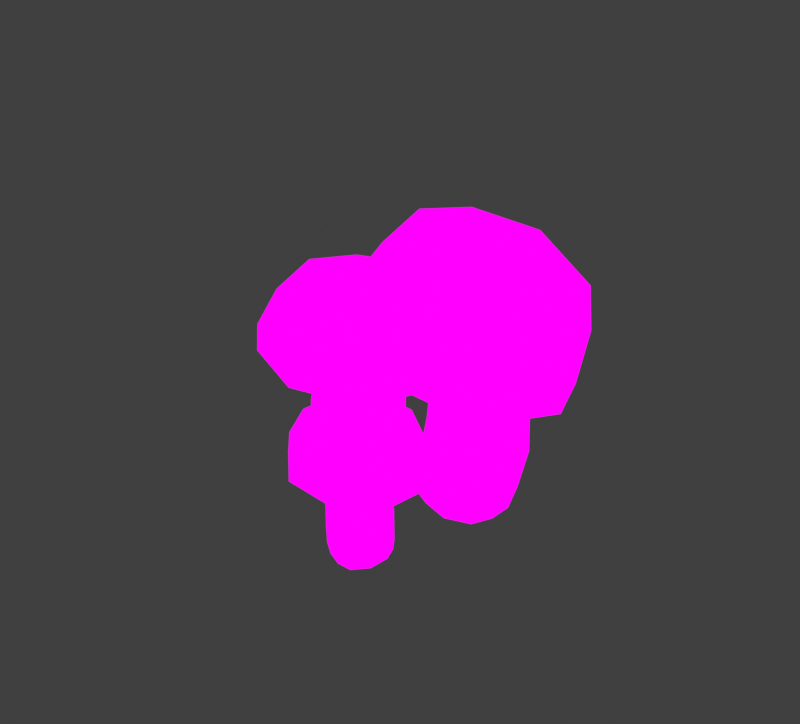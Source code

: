 # Source: Champignon_Bunch.blend  (saved by Blender 4.1.24; exported with 4.5.12 LTS)
import bpy
from mathutils import Matrix  # noqa: F401  (used for matrix-valued properties, if any)

bpy.ops.wm.read_factory_settings(use_empty=True)
scene = bpy.context.scene
scene.name = 'Scene'

# ---- collections
col_collection = bpy.data.collections.new('Collection'); scene.collection.children.link(col_collection)

# ---- images (referenced by path relative to the original .blend; pixels are not part of the script)
import os
ASSET_DIR = os.environ.get("B2B_ASSET_DIR", "")  # directory of the original .blend (textures are referenced by path, not embedded)
HERE = os.path.dirname(os.path.abspath(__file__))  # packed textures are extracted next to this script under _unpacked/

def load_image(name, relpath, width, height, colorspace="sRGB"):
    """Load a texture the original file referenced (path relative to the .blend, or extracted next to this script)."""
    p = next((c for c in (os.path.join(HERE, relpath), os.path.join(ASSET_DIR, relpath)) if relpath and os.path.exists(c)), "")
    if p:
        img = bpy.data.images.load(p, check_existing=True)
        img.name = name
    else:  # same state as the original file: an image datablock whose file is absent (Cycles renders it pink)
        img = bpy.data.images.new(name, width, height)
        img.source = "FILE"
        img.filepath = "//" + (relpath or name)
    img.colorspace_settings.name = colorspace
    return img
img_img_9047_png = load_image('IMG_9047.PNG', 'IMG_9047.PNG', 1024, 1024, 'sRGB')

# ---- materials (node trees are filled in below, after node groups)
mat_material = bpy.data.materials.new('Material')
mat_material.alpha_threshold = 0.0
mat_material.use_transparent_shadow = False
mat_material.roughness = 0.5
mat_material.line_color = (0.0, 0.0, 0.0, 1.0)

# ---- material node trees
mat_material.use_nodes = True; mat_material.node_tree.nodes.clear()
_N = mat_material.node_tree.nodes; _L = mat_material.node_tree.links
n0 = _N.new('ShaderNodeOutputMaterial'); n0.name = 'Material Output'; n0.location = (373, 283)
n1 = _N.new('ShaderNodeEmission'); n1.name = 'Emission'; n1.location = (83, 283)
n2 = _N.new('ShaderNodeTexImage'); n2.name = 'Image Texture'; n2.location = (-265, 291)
n2.image = img_img_9047_png
_L.new(n1.outputs[0], n0.inputs[0])
_L.new(n2.outputs[0], n1.inputs[0])
n0.is_active_output = True

# ---- world
world_world = bpy.data.worlds.new('World'); scene.world = world_world
world_world.use_nodes = True; world_world.node_tree.nodes.clear()
_N = world_world.node_tree.nodes; _L = world_world.node_tree.links
n0 = _N.new('ShaderNodeOutputWorld'); n0.name = 'World Output'; n0.location = (300, 300)
n1 = _N.new('ShaderNodeBackground'); n1.name = 'Background'; n1.location = (10, 300)
n1.inputs[0].default_value = (0.05088, 0.05088, 0.05088, 1.0)
_L.new(n1.outputs[0], n0.inputs[0])
n0.is_active_output = True
world_world.color = (0.05088, 0.05088, 0.05088)
world_world.use_sun_shadow = False
world_world.sun_shadow_jitter_overblur = 0.0

# ---- meshes
me_cube_003 = bpy.data.meshes.new('Cube.003')
me_cube_003.from_pydata([(-1.788, -3.051, 1.623), (-2.686, -2.682, 3.193), (-1.767, -3.394, 1.835), (-2.686, -0.5817, 3.193), (-0.01296, -1.632, 1.658), (-0.5962, -2.682, 2.983), (-1.767, 0.1313, 1.835), (-0.5962, -0.5817, 2.983), (-3.521, -1.632, 2.011), (-2.986, -2.912, 2.504), (-2.899, -1.632, 3.372), (-2.986, -0.3516, 2.504), (-0.4934, -2.912, 1.707), (-1.625, -0.3516, 3.244), (-0.439, -0.3516, 2.247), (-0.4934, -0.3516, 1.707), (-0.3516, -1.632, 3.116), (-0.439, -2.912, 2.247), (-3.041, -0.3516, 1.963), (-1.625, -2.912, 3.244), (-3.467, -1.632, 2.552), (-1.713, 0.1313, 2.375), (0.04145, -1.632, 2.199), (-1.713, -3.394, 2.375), (-3.041, -2.912, 1.963), (-1.592, -1.632, 3.571), (-0.3758, -1.632, 1.481), (-1.788, -0.212, 1.623), (-3.201, -1.632, 1.766), (-0.7627, -2.662, 1.52), (-0.7627, -0.6008, 1.52), (-2.814, -0.6008, 1.727), (-2.814, -2.662, 1.727), (-1.776, -2.573, 1.749), (-0.8393, -1.632, 1.654), (-1.776, -0.6905, 1.749), (-2.712, -1.632, 1.843), (-1.096, -2.315, 1.68), (-1.096, -0.9483, 1.68), (-2.456, -0.9483, 1.817), (-2.456, -2.315, 1.817), (-1.129, -1.006, 0.8708), (-1.255, -1.132, -0.6162), (-1.129, -2.257, 0.8708), (-1.255, -2.132, -0.6162), (-2.38, -1.006, 0.8708), (-2.255, -1.132, -0.6162), (-2.38, -2.257, 0.8708), (-2.255, -2.132, -0.6162), (-1.334, -1.211, 2.395), (-1.334, -2.052, 2.395), (-2.175, -1.211, 2.395), (-2.175, -2.052, 2.395), (-2.364, -1.632, -0.7258), (-1.755, -1.022, -0.66), (-1.122, -0.9986, 0.01735), (-2.388, -2.265, 0.01735), (-1.122, -2.265, 0.01735), (-2.388, -0.9986, 0.01735), (-1.755, -2.492, 0.8708), (-0.8945, -1.632, 0.8708), (-1.755, -2.241, -0.66), (-2.615, -1.632, 0.8708), (-1.755, -0.7713, 0.8708), (-1.145, -1.632, -0.7258), (-1.755, -2.21, 2.395), (-1.176, -1.632, 2.395), (-2.333, -1.632, 2.395), (-1.755, -1.053, 2.395), (-2.293, -2.17, 1.669), (-2.293, -1.093, 1.669), (-1.216, -1.093, 1.669), (-1.216, -2.17, 1.669), (-2.495, -1.632, 1.669), (-1.755, -2.503, 0.00655), (-2.626, -1.632, 0.00655), (-1.755, -1.632, -0.8711), (-0.8837, -1.632, 0.00655), (-1.755, -0.7606, 0.00655), (-1.014, -1.632, 1.669), (-1.755, -0.8911, 1.669), (-1.755, -2.372, 1.669), (-1.149, -1.026, -0.2979), (-2.36, -2.237, -0.2979), (-1.149, -2.237, -0.2979), (-2.36, -1.026, -0.2979), (-1.755, -2.423, -0.3271), (-2.546, -1.632, -0.3623), (-0.9636, -1.632, -0.3623), (-1.755, -0.8405, -0.3271), (-1.866, 1.625, 2.399), (-1.904, 3.058, 4.719), (-2.317, 1.391, 2.712), (0.9339, 4.315, 4.719), (1.114, 0.07514, 2.451), (-0.6536, 0.2351, 4.408), (2.447, 3.5, 2.712), (2.184, 1.492, 4.408), (-0.9848, 4.816, 2.972), (-2.395, 3.327, 3.7), (-0.6125, 3.975, 4.983), (1.065, 4.859, 3.7), (-0.9029, -0.04156, 2.522), (1.879, 3.02, 4.794), (2.589, 1.417, 3.321), (2.557, 1.49, 2.522), (0.9117, 0.5328, 4.605), (-0.8704, -0.1151, 3.321), (1.032, 4.932, 2.901), (-1.58, 1.488, 4.794), (-0.9522, 4.742, 3.772), (2.48, 3.427, 3.511), (1.147, 0.001617, 3.25), (-2.285, 1.317, 3.511), (-2.427, 3.401, 2.901), (0.1693, 2.209, 5.278), (0.8972, 0.5655, 2.189), (1.97, 3.324, 2.399), (-0.7931, 4.383, 2.609), (-0.7272, 0.4715, 2.247), (2.059, 1.705, 2.247), (0.8313, 4.477, 2.552), (-1.955, 3.243, 2.552), (-1.212, 1.894, 2.584), (0.6198, 1.192, 2.445), (1.331, 3.02, 2.584), (-0.5007, 3.722, 2.724), (-0.457, 1.13, 2.483), (1.39, 1.947, 2.483), (0.5761, 3.785, 2.685), (-1.271, 2.967, 2.685), (1.292, 1.958, 1.287), (1.047, 2.052, -0.3723), (-0.3991, 1.209, 1.287), (-0.3044, 1.454, -0.3723), (0.5432, 3.649, 1.287), (0.4485, 3.404, -0.3723), (-1.148, 2.9, 1.287), (-0.9028, 2.805, -0.3723), (0.8922, 2.112, 3.539), (-0.2447, 1.609, 3.539), (0.3888, 3.249, 3.539), (-0.7481, 2.746, 3.539), (-0.2927, 3.253, -0.5342), (0.8958, 2.794, -0.4369), (1.306, 1.952, 0.02564), (-1.162, 2.906, 0.02564), (-0.4046, 1.195, 0.02564), (0.5487, 3.663, 0.02564), (-1.091, 1.914, 1.287), (0.5868, 1.266, 1.287), (-0.7517, 2.064, -0.4369), (-0.4427, 3.591, 1.287), (1.235, 2.944, 1.287), (0.4368, 1.605, -0.5342), (-0.7096, 2.083, 3.539), (0.4181, 1.647, 3.539), (-0.274, 3.211, 3.539), (0.8536, 2.775, 3.539), (-0.9779, 2.834, 2.466), (0.4775, 3.479, 2.466), (1.122, 2.023, 2.466), (-0.3335, 1.379, 2.466), (-0.371, 3.43, 2.466), (-1.105, 1.908, 0.00968), (-0.4492, 3.606, 0.00968), (0.07204, 2.429, -0.7489), (0.5932, 1.252, 0.00968), (1.249, 2.95, 0.00968), (0.5151, 1.428, 2.466), (1.073, 2.872, 2.466), (-0.9286, 1.986, 2.466), (-0.7011, -1.683, 3.843), (-0.5681, -0.4582, 6.892), (-1.211, -1.949, 4.216), (2.64, 0.9623, 6.892), (2.667, -3.432, 3.153), (0.8698, -3.706, 5.723), (4.176, 0.4363, 4.216), (4.078, -2.285, 5.723), (0.3596, 1.779, 5.216), (-1.205, 0.03113, 5.844), (0.9214, 0.5107, 7.254), (2.706, 1.763, 5.844), (0.359, -3.502, 3.455), (3.724, -0.5358, 6.599), (4.391, -2.042, 4.364), (4.27, -1.77, 3.455), (2.697, -3.499, 5.896), (0.4796, -3.774, 4.364), (2.621, 1.955, 4.941), (-0.1874, -2.268, 6.599), (0.4426, 1.592, 6.108), (4.271, 0.2212, 5.144), (2.802, -3.737, 4.082), (-1.116, -2.164, 5.144), (-1.29, 0.2236, 4.941), (1.848, -1.583, 7.149), (2.419, -2.872, 2.987), (3.636, 0.2373, 3.843), (0.5644, 1.317, 4.653), (0.5651, -2.938, 3.231), (3.715, -1.544, 3.231), (2.386, 1.458, 4.43), (-0.7639, 0.06317, 4.43), (0.0624, -1.433, 4.044), (2.145, -2.254, 3.478), (2.938, -0.1597, 4.044), (0.898, 0.5636, 4.575), (0.9898, -2.138, 3.771), (2.837, -1.32, 3.771), (2.106, 0.6546, 4.431), (0.0184, -0.2699, 4.431), (2.933, -1.748, 2.254), (2.557, -1.358, -0.4723), (1.242, -2.497, 2.254), (1.206, -1.957, -0.4723), (2.184, -0.05738, 2.254), (1.959, -0.006835, -0.4723), (0.4932, -0.8061, 2.254), (0.6074, -0.6052, -0.4723), (2.436, -1.374, 4.377), (1.299, -1.877, 4.377), (1.912, -0.1902, 4.65), (0.7748, -0.6936, 4.65), (1.208, -0.1356, -0.6343), (2.402, -0.6069, -0.537), (2.842, -1.516, -0.07443), (0.3735, -0.5625, -0.07443), (1.131, -2.273, -0.07443), (2.084, 0.195, -0.07443), (0.5506, -1.792, 2.254), (2.228, -2.44, 2.254), (0.754, -1.336, -0.537), (1.198, -0.1147, 2.254), (2.876, -0.7625, 2.254), (1.937, -1.783, -0.6343), (0.8144, -1.359, 4.516), (1.971, -1.859, 4.326), (1.251, -0.2334, 4.698), (2.378, -0.6667, 4.516), (0.6276, -0.7915, 3.433), (2.083, -0.147, 3.433), (2.734, -1.616, 3.433), (1.278, -2.261, 3.433), (1.235, -0.1965, 3.433), (0.4296, -1.558, -0.09039), (1.085, 0.1402, -0.09039), (1.551, -0.9101, -0.849), (2.128, -2.214, -0.09039), (2.784, -0.5157, -0.09039), (2.135, -2.231, 3.433), (2.678, -0.754, 3.433), (0.677, -1.64, 3.433), (3.006, -1.712, 1.09), (0.3518, -0.6872, 1.09), (1.166, -2.527, 1.09), (2.191, 0.1273, 1.09), (0.4132, -1.759, 1.082), (1.118, 0.06641, 1.082), (2.239, -2.464, 1.082), (2.944, -0.6386, 1.082)], [], [(4, 12, 29, 26), (9, 1, 10, 20), (20, 10, 3, 11), (11, 21, 6, 18), (21, 14, 15, 6), (11, 3, 13, 21), (21, 13, 7, 14), (9, 20, 8, 24), (20, 11, 18, 8), (14, 7, 16, 22), (22, 16, 5, 17), (22, 17, 12, 4), (17, 23, 2, 12), (17, 5, 19, 23), (23, 19, 1, 9), (24, 8, 28, 32), (6, 15, 30, 27), (23, 9, 24, 2), (14, 22, 4, 15), (15, 4, 26, 30), (7, 13, 25, 16), (13, 3, 10, 25), (25, 10, 1, 19), (16, 25, 19, 5), (2, 24, 32, 0), (12, 2, 0, 29), (18, 6, 27, 31), (8, 18, 31, 28), (30, 26, 34, 38), (27, 30, 38, 35), (0, 32, 40, 33), (26, 29, 37, 34), (29, 0, 33, 37), (31, 27, 35, 39), (28, 31, 39, 36), (32, 28, 36, 40), (45, 62, 73, 70), (62, 47, 69, 73), (73, 69, 52, 67), (70, 73, 67, 51), (84, 57, 74, 86), (57, 43, 59, 74), (74, 59, 47, 56), (86, 74, 56, 83), (83, 56, 75, 87), (56, 47, 62, 75), (75, 62, 45, 58), (87, 75, 58, 85), (46, 54, 76, 53), (54, 42, 64, 76), (76, 64, 44, 61), (53, 76, 61, 48), (82, 55, 77, 88), (55, 41, 60, 77), (77, 60, 43, 57), (88, 77, 57, 84), (85, 58, 78, 89), (58, 45, 63, 78), (78, 63, 41, 55), (89, 78, 55, 82), (43, 60, 79, 72), (60, 41, 71, 79), (79, 71, 49, 66), (72, 79, 66, 50), (41, 63, 80, 71), (63, 45, 70, 80), (80, 70, 51, 68), (71, 80, 68, 49), (47, 59, 81, 69), (59, 43, 72, 81), (81, 72, 50, 65), (69, 81, 65, 52), (33, 65, 50, 37), (40, 52, 65, 33), (36, 67, 52, 40), (39, 51, 67, 36), (35, 68, 51, 39), (38, 49, 68, 35), (34, 66, 49, 38), (37, 50, 66, 34), (54, 89, 82, 42), (46, 85, 89, 54), (64, 88, 84, 44), (42, 82, 88, 64), (53, 87, 85, 46), (48, 83, 87, 53), (61, 86, 83, 48), (44, 84, 86, 61), (94, 102, 119, 116), (99, 91, 100, 110), (110, 100, 93, 101), (101, 111, 96, 108), (111, 104, 105, 96), (101, 93, 103, 111), (111, 103, 97, 104), (99, 110, 98, 114), (110, 101, 108, 98), (104, 97, 106, 112), (112, 106, 95, 107), (112, 107, 102, 94), (107, 113, 92, 102), (107, 95, 109, 113), (113, 109, 91, 99), (114, 98, 118, 122), (96, 105, 120, 117), (113, 99, 114, 92), (104, 112, 94, 105), (105, 94, 116, 120), (97, 103, 115, 106), (103, 93, 100, 115), (115, 100, 91, 109), (106, 115, 109, 95), (92, 114, 122, 90), (102, 92, 90, 119), (108, 96, 117, 121), (98, 108, 121, 118), (120, 116, 124, 128), (117, 120, 128, 125), (90, 122, 130, 123), (116, 119, 127, 124), (119, 90, 123, 127), (121, 117, 125, 129), (118, 121, 129, 126), (122, 118, 126, 130), (135, 152, 163, 160), (152, 137, 159, 163), (163, 159, 142, 157), (160, 163, 157, 141), (134, 147, 164, 151), (147, 133, 149, 164), (164, 149, 137, 146), (151, 164, 146, 138), (138, 146, 165, 143), (146, 137, 152, 165), (165, 152, 135, 148), (143, 165, 148, 136), (136, 144, 166, 143), (144, 132, 154, 166), (166, 154, 134, 151), (143, 166, 151, 138), (132, 145, 167, 154), (145, 131, 150, 167), (167, 150, 133, 147), (154, 167, 147, 134), (136, 148, 168, 144), (148, 135, 153, 168), (168, 153, 131, 145), (144, 168, 145, 132), (133, 150, 169, 162), (150, 131, 161, 169), (169, 161, 139, 156), (162, 169, 156, 140), (131, 153, 170, 161), (153, 135, 160, 170), (170, 160, 141, 158), (161, 170, 158, 139), (137, 149, 171, 159), (149, 133, 162, 171), (171, 162, 140, 155), (159, 171, 155, 142), (123, 155, 140, 127), (130, 142, 155, 123), (126, 157, 142, 130), (129, 141, 157, 126), (125, 158, 141, 129), (128, 139, 158, 125), (124, 156, 139, 128), (127, 140, 156, 124), (176, 184, 201, 198), (181, 173, 182, 192), (192, 182, 175, 183), (183, 193, 178, 190), (193, 186, 187, 178), (183, 175, 185, 193), (193, 185, 179, 186), (181, 192, 180, 196), (192, 183, 190, 180), (186, 179, 188, 194), (194, 188, 177, 189), (194, 189, 184, 176), (189, 195, 174, 184), (189, 177, 191, 195), (195, 191, 173, 181), (196, 180, 200, 204), (178, 187, 202, 199), (195, 181, 196, 174), (186, 194, 176, 187), (187, 176, 198, 202), (179, 185, 197, 188), (185, 175, 182, 197), (197, 182, 173, 191), (188, 197, 191, 177), (174, 196, 204, 172), (184, 174, 172, 201), (190, 178, 199, 203), (180, 190, 203, 200), (202, 198, 206, 210), (199, 202, 210, 207), (172, 204, 212, 205), (198, 201, 209, 206), (201, 172, 205, 209), (203, 199, 207, 211), (200, 203, 211, 208), (204, 200, 208, 212), (217, 234, 245, 242), (234, 219, 241, 245), (245, 241, 224, 239), (242, 245, 239, 223), (216, 229, 246, 233), (256, 215, 231, 258), (258, 231, 219, 255), (233, 246, 228, 220), (220, 228, 247, 225), (255, 219, 234, 259), (259, 234, 217, 257), (225, 247, 230, 218), (218, 226, 248, 225), (226, 214, 236, 248), (248, 236, 216, 233), (225, 248, 233, 220), (214, 227, 249, 236), (254, 213, 232, 260), (260, 232, 215, 256), (236, 249, 229, 216), (218, 230, 250, 226), (257, 217, 235, 261), (261, 235, 213, 254), (226, 250, 227, 214), (215, 232, 251, 244), (232, 213, 243, 251), (251, 243, 221, 238), (244, 251, 238, 222), (213, 235, 252, 243), (235, 217, 242, 252), (252, 242, 223, 240), (243, 252, 240, 221), (219, 231, 253, 241), (231, 215, 244, 253), (253, 244, 222, 237), (241, 253, 237, 224), (205, 237, 222, 209), (212, 224, 237, 205), (208, 239, 224, 212), (211, 223, 239, 208), (207, 240, 223, 211), (210, 221, 240, 207), (206, 238, 221, 210), (209, 222, 238, 206), (250, 261, 254, 227), (230, 257, 261, 250), (249, 260, 256, 229), (227, 254, 260, 249), (247, 259, 257, 230), (228, 255, 259, 247), (246, 258, 255, 228), (229, 256, 258, 246)])
_uv = me_cube_003.uv_layers.new(name='UVMap')
_uv.uv.foreach_set('vector', [0.2986, 0.7458, 0.2943, 0.7458, 0.2909, 0.7322, 0.2944, 0.7322, 0.2935, 0.8127, 0.2913, 0.8296, 0.2935, 0.8333, 0.298, 0.8127, 0.298, 0.8127, 0.2935, 0.8333, 0.2913, 0.8296, 0.2935, 0.8127, 0.2935, 0.8127, 0.2816, 0.8126, 0.2816, 0.7998, 0.2935, 0.7999, 0.2816, 0.8126, 0.2696, 0.8126, 0.2696, 0.7998, 0.2816, 0.7998, 0.2935, 0.8127, 0.2913, 0.8296, 0.2815, 0.8332, 0.2816, 0.8126, 0.2816, 0.8126, 0.2815, 0.8332, 0.2717, 0.8295, 0.2696, 0.8126, 0.2935, 0.8127, 0.298, 0.8127, 0.298, 0.7999, 0.2935, 0.7999, 0.298, 0.8127, 0.2935, 0.8127, 0.2935, 0.7999, 0.298, 0.7999, 0.2696, 0.8126, 0.2717, 0.8295, 0.2696, 0.8332, 0.2651, 0.8126, 0.2651, 0.8126, 0.2696, 0.8332, 0.2717, 0.8295, 0.2696, 0.8126, 0.2651, 0.8126, 0.2696, 0.8126, 0.2696, 0.7998, 0.2651, 0.7997, 0.2696, 0.8126, 0.2816, 0.8126, 0.2816, 0.7998, 0.2696, 0.7998, 0.2696, 0.8126, 0.2717, 0.8295, 0.2815, 0.8332, 0.2816, 0.8126, 0.2816, 0.8126, 0.2815, 0.8332, 0.2913, 0.8296, 0.2935, 0.8127, 0.2711, 0.7458, 0.2667, 0.7458, 0.2687, 0.7322, 0.2722, 0.7322, 0.2827, 0.7458, 0.2943, 0.7458, 0.2909, 0.7322, 0.2816, 0.7322, 0.2816, 0.8126, 0.2935, 0.8127, 0.2935, 0.7999, 0.2816, 0.7998, 0.2696, 0.8126, 0.2651, 0.8126, 0.2651, 0.7997, 0.2696, 0.7998, 0.2943, 0.7458, 0.2986, 0.7458, 0.2944, 0.7322, 0.2909, 0.7322, 0.2717, 0.8295, 0.2815, 0.8332, 0.2815, 0.841, 0.2696, 0.8332, 0.2815, 0.8332, 0.2913, 0.8296, 0.2935, 0.8333, 0.2815, 0.841, 0.2815, 0.841, 0.2935, 0.8333, 0.2913, 0.8296, 0.2815, 0.8332, 0.2696, 0.8332, 0.2815, 0.841, 0.2815, 0.8332, 0.2717, 0.8295, 0.2827, 0.7458, 0.2711, 0.7458, 0.2722, 0.7322, 0.2816, 0.7322, 0.2943, 0.7458, 0.2827, 0.7458, 0.2816, 0.7322, 0.2909, 0.7322, 0.2711, 0.7458, 0.2827, 0.7458, 0.2816, 0.7322, 0.2722, 0.7322, 0.2667, 0.7458, 0.2711, 0.7458, 0.2722, 0.7322, 0.2687, 0.7322, 0.2909, 0.7322, 0.2944, 0.7322, 0.2899, 0.7237, 0.2875, 0.7237, 0.2816, 0.7322, 0.2909, 0.7322, 0.2875, 0.7237, 0.2814, 0.7237, 0.2816, 0.7322, 0.2722, 0.7322, 0.2752, 0.7237, 0.2814, 0.7237, 0.2944, 0.7322, 0.2909, 0.7322, 0.2875, 0.7237, 0.2899, 0.7237, 0.2909, 0.7322, 0.2816, 0.7322, 0.2814, 0.7237, 0.2875, 0.7237, 0.2722, 0.7322, 0.2816, 0.7322, 0.2814, 0.7237, 0.2752, 0.7237, 0.2687, 0.7322, 0.2722, 0.7322, 0.2752, 0.7237, 0.2728, 0.7237, 0.2722, 0.7322, 0.2687, 0.7322, 0.2728, 0.7237, 0.2752, 0.7237, 0.1104, 0.8529, 0.1162, 0.8529, 0.1133, 0.9105, 0.1082, 0.9105, 0.1162, 0.8529, 0.1104, 0.8529, 0.1082, 0.9105, 0.1133, 0.9105, 0.1131, 0.9115, 0.1079, 0.9115, 0.1048, 0.9345, 0.1089, 0.9345, 0.1079, 0.9115, 0.1131, 0.9115, 0.1089, 0.9345, 0.1048, 0.9345, 0.08076, 0.6966, 0.0791, 0.7063, 0.09485, 0.7056, 0.09485, 0.6946, 0.0791, 0.7063, 0.07928, 0.8529, 0.09485, 0.8529, 0.09485, 0.7056, 0.09485, 0.7056, 0.09485, 0.8529, 0.1104, 0.8529, 0.1106, 0.7063, 0.09485, 0.6946, 0.09485, 0.7056, 0.1106, 0.7063, 0.1089, 0.6966, 0.1089, 0.6966, 0.1106, 0.7063, 0.1165, 0.7056, 0.1133, 0.6923, 0.1106, 0.7063, 0.1104, 0.8529, 0.1162, 0.8529, 0.1165, 0.7056, 0.1165, 0.7056, 0.1162, 0.8529, 0.1104, 0.8529, 0.1106, 0.7063, 0.1133, 0.6923, 0.1165, 0.7056, 0.1106, 0.7063, 0.1089, 0.6966, 0.1073, 0.6869, 0.09485, 0.6837, 0.09485, 0.6685, 0.11, 0.679, 0.09485, 0.6837, 0.08241, 0.6869, 0.07969, 0.679, 0.09485, 0.6685, 0.09485, 0.6685, 0.07969, 0.679, 0.08241, 0.6869, 0.09485, 0.6837, 0.11, 0.679, 0.09485, 0.6685, 0.09485, 0.6837, 0.1073, 0.6869, 0.08076, 0.6966, 0.0791, 0.7063, 0.07318, 0.7056, 0.07643, 0.6923, 0.0791, 0.7063, 0.07928, 0.8529, 0.07345, 0.8529, 0.07318, 0.7056, 0.07318, 0.7056, 0.07345, 0.8529, 0.07928, 0.8529, 0.0791, 0.7063, 0.07643, 0.6923, 0.07318, 0.7056, 0.0791, 0.7063, 0.08076, 0.6966, 0.1089, 0.6966, 0.1106, 0.7063, 0.09485, 0.7056, 0.09485, 0.6946, 0.1106, 0.7063, 0.1104, 0.8529, 0.09485, 0.8529, 0.09485, 0.7056, 0.09485, 0.7056, 0.09485, 0.8529, 0.07928, 0.8529, 0.0791, 0.7063, 0.09485, 0.6946, 0.09485, 0.7056, 0.0791, 0.7063, 0.08076, 0.6966, 0.07928, 0.8529, 0.07345, 0.8529, 0.07643, 0.9105, 0.08145, 0.9105, 0.07345, 0.8529, 0.07928, 0.8529, 0.08145, 0.9105, 0.07643, 0.9105, 0.07464, 0.9115, 0.07988, 0.9115, 0.08294, 0.9345, 0.07885, 0.9345, 0.07988, 0.9115, 0.07464, 0.9115, 0.07885, 0.9345, 0.08294, 0.9345, 0.07928, 0.8529, 0.09485, 0.8529, 0.09485, 0.9105, 0.08145, 0.9105, 0.09485, 0.8529, 0.1104, 0.8529, 0.1082, 0.9105, 0.09485, 0.9105, 0.09387, 0.9115, 0.1079, 0.9115, 0.1048, 0.9345, 0.09387, 0.9345, 0.07988, 0.9115, 0.09387, 0.9115, 0.09387, 0.9345, 0.08294, 0.9345, 0.1104, 0.8529, 0.09485, 0.8529, 0.09485, 0.9105, 0.1082, 0.9105, 0.09485, 0.8529, 0.07928, 0.8529, 0.08145, 0.9105, 0.09485, 0.9105, 0.09387, 0.9115, 0.07988, 0.9115, 0.08294, 0.9345, 0.09387, 0.9345, 0.1079, 0.9115, 0.09387, 0.9115, 0.09387, 0.9345, 0.1048, 0.9345, 0.2814, 0.7237, 0.2819, 0.7139, 0.2857, 0.7139, 0.2875, 0.7237, 0.2752, 0.7237, 0.278, 0.7139, 0.2819, 0.7139, 0.2814, 0.7237, 0.2728, 0.7237, 0.2766, 0.7139, 0.278, 0.7139, 0.2752, 0.7237, 0.2752, 0.7237, 0.278, 0.7139, 0.2766, 0.7139, 0.2728, 0.7237, 0.2814, 0.7237, 0.2819, 0.7139, 0.278, 0.7139, 0.2752, 0.7237, 0.2875, 0.7237, 0.2857, 0.7139, 0.2819, 0.7139, 0.2814, 0.7237, 0.2899, 0.7237, 0.2871, 0.7139, 0.2857, 0.7139, 0.2875, 0.7237, 0.2875, 0.7237, 0.2857, 0.7139, 0.2871, 0.7139, 0.2899, 0.7237, 0.09485, 0.6837, 0.09485, 0.6946, 0.08076, 0.6966, 0.08241, 0.6869, 0.1073, 0.6869, 0.1089, 0.6966, 0.09485, 0.6946, 0.09485, 0.6837, 0.07969, 0.679, 0.07643, 0.6923, 0.08076, 0.6966, 0.08241, 0.6869, 0.08241, 0.6869, 0.08076, 0.6966, 0.07643, 0.6923, 0.07969, 0.679, 0.11, 0.679, 0.1133, 0.6923, 0.1089, 0.6966, 0.1073, 0.6869, 0.1073, 0.6869, 0.1089, 0.6966, 0.1133, 0.6923, 0.11, 0.679, 0.09485, 0.6837, 0.09485, 0.6946, 0.1089, 0.6966, 0.1073, 0.6869, 0.08241, 0.6869, 0.08076, 0.6966, 0.09485, 0.6946, 0.09485, 0.6837, 0.2986, 0.7458, 0.2943, 0.7458, 0.2909, 0.7322, 0.2944, 0.7322, 0.2935, 0.8127, 0.2913, 0.8296, 0.2935, 0.8333, 0.298, 0.8127, 0.298, 0.8127, 0.2935, 0.8333, 0.2913, 0.8296, 0.2935, 0.8127, 0.2935, 0.8127, 0.2816, 0.8126, 0.2816, 0.7998, 0.2935, 0.7999, 0.2816, 0.8126, 0.2696, 0.8126, 0.2696, 0.7998, 0.2816, 0.7998, 0.2935, 0.8127, 0.2913, 0.8296, 0.2815, 0.8332, 0.2816, 0.8126, 0.2816, 0.8126, 0.2815, 0.8332, 0.2717, 0.8295, 0.2696, 0.8126, 0.2935, 0.8127, 0.298, 0.8127, 0.298, 0.7999, 0.2935, 0.7999, 0.298, 0.8127, 0.2935, 0.8127, 0.2935, 0.7999, 0.298, 0.7999, 0.2696, 0.8126, 0.2717, 0.8295, 0.2696, 0.8332, 0.2651, 0.8126, 0.2651, 0.8126, 0.2696, 0.8332, 0.2717, 0.8295, 0.2696, 0.8126, 0.2651, 0.8126, 0.2696, 0.8126, 0.2696, 0.7998, 0.2651, 0.7997, 0.2696, 0.8126, 0.2816, 0.8126, 0.2816, 0.7998, 0.2696, 0.7998, 0.2696, 0.8126, 0.2717, 0.8295, 0.2815, 0.8332, 0.2816, 0.8126, 0.2816, 0.8126, 0.2815, 0.8332, 0.2913, 0.8296, 0.2935, 0.8127, 0.2711, 0.7458, 0.2667, 0.7458, 0.2687, 0.7322, 0.2722, 0.7322, 0.2827, 0.7458, 0.2943, 0.7458, 0.2909, 0.7322, 0.2816, 0.7322, 0.2816, 0.8126, 0.2935, 0.8127, 0.2935, 0.7999, 0.2816, 0.7998, 0.2696, 0.8126, 0.2651, 0.8126, 0.2651, 0.7997, 0.2696, 0.7998, 0.2943, 0.7458, 0.2986, 0.7458, 0.2944, 0.7322, 0.2909, 0.7322, 0.2717, 0.8295, 0.2815, 0.8332, 0.2815, 0.841, 0.2696, 0.8332, 0.2815, 0.8332, 0.2913, 0.8296, 0.2935, 0.8333, 0.2815, 0.841, 0.2815, 0.841, 0.2935, 0.8333, 0.2913, 0.8296, 0.2815, 0.8332, 0.2696, 0.8332, 0.2815, 0.841, 0.2815, 0.8332, 0.2717, 0.8295, 0.2827, 0.7458, 0.2711, 0.7458, 0.2722, 0.7322, 0.2816, 0.7322, 0.2943, 0.7458, 0.2827, 0.7458, 0.2816, 0.7322, 0.2909, 0.7322, 0.2711, 0.7458, 0.2827, 0.7458, 0.2816, 0.7322, 0.2722, 0.7322, 0.2667, 0.7458, 0.2711, 0.7458, 0.2722, 0.7322, 0.2687, 0.7322, 0.2909, 0.7322, 0.2944, 0.7322, 0.2899, 0.7237, 0.2875, 0.7237, 0.2816, 0.7322, 0.2909, 0.7322, 0.2875, 0.7237, 0.2814, 0.7237, 0.2816, 0.7322, 0.2722, 0.7322, 0.2752, 0.7237, 0.2814, 0.7237, 0.2944, 0.7322, 0.2909, 0.7322, 0.2875, 0.7237, 0.2899, 0.7237, 0.2909, 0.7322, 0.2816, 0.7322, 0.2814, 0.7237, 0.2875, 0.7237, 0.2722, 0.7322, 0.2816, 0.7322, 0.2814, 0.7237, 0.2752, 0.7237, 0.2687, 0.7322, 0.2722, 0.7322, 0.2752, 0.7237, 0.2728, 0.7237, 0.2722, 0.7322, 0.2687, 0.7322, 0.2728, 0.7237, 0.2752, 0.7237, 0.1104, 0.8529, 0.1162, 0.8529, 0.1133, 0.9105, 0.1082, 0.9105, 0.1162, 0.8529, 0.1104, 0.8529, 0.1082, 0.9105, 0.1133, 0.9105, 0.1131, 0.9115, 0.1079, 0.9115, 0.1048, 0.9345, 0.1089, 0.9345, 0.1079, 0.9115, 0.1131, 0.9115, 0.1089, 0.9345, 0.1048, 0.9345, 0.08241, 0.6869, 0.0791, 0.7063, 0.09485, 0.7056, 0.09485, 0.6837, 0.0791, 0.7063, 0.07928, 0.8529, 0.09485, 0.8529, 0.09485, 0.7056, 0.09485, 0.7056, 0.09485, 0.8529, 0.1104, 0.8529, 0.1106, 0.7063, 0.09485, 0.6837, 0.09485, 0.7056, 0.1106, 0.7063, 0.1073, 0.6869, 0.1073, 0.6869, 0.1106, 0.7063, 0.1165, 0.7056, 0.11, 0.679, 0.1106, 0.7063, 0.1104, 0.8529, 0.1162, 0.8529, 0.1165, 0.7056, 0.1165, 0.7056, 0.1162, 0.8529, 0.1104, 0.8529, 0.1106, 0.7063, 0.11, 0.679, 0.1165, 0.7056, 0.1106, 0.7063, 0.1073, 0.6869, 0.1073, 0.6869, 0.09485, 0.6837, 0.09485, 0.6685, 0.11, 0.679, 0.09485, 0.6837, 0.08241, 0.6869, 0.07969, 0.679, 0.09485, 0.6685, 0.09485, 0.6685, 0.07969, 0.679, 0.08241, 0.6869, 0.09485, 0.6837, 0.11, 0.679, 0.09485, 0.6685, 0.09485, 0.6837, 0.1073, 0.6869, 0.08241, 0.6869, 0.0791, 0.7063, 0.07318, 0.7056, 0.07969, 0.679, 0.0791, 0.7063, 0.07928, 0.8529, 0.07345, 0.8529, 0.07318, 0.7056, 0.07318, 0.7056, 0.07345, 0.8529, 0.07928, 0.8529, 0.0791, 0.7063, 0.07969, 0.679, 0.07318, 0.7056, 0.0791, 0.7063, 0.08241, 0.6869, 0.1073, 0.6869, 0.1106, 0.7063, 0.09485, 0.7056, 0.09485, 0.6837, 0.1106, 0.7063, 0.1104, 0.8529, 0.09485, 0.8529, 0.09485, 0.7056, 0.09485, 0.7056, 0.09485, 0.8529, 0.07928, 0.8529, 0.0791, 0.7063, 0.09485, 0.6837, 0.09485, 0.7056, 0.0791, 0.7063, 0.08241, 0.6869, 0.07928, 0.8529, 0.07345, 0.8529, 0.07643, 0.9105, 0.08145, 0.9105, 0.07345, 0.8529, 0.07928, 0.8529, 0.08145, 0.9105, 0.07643, 0.9105, 0.07464, 0.9115, 0.07988, 0.9115, 0.08294, 0.9345, 0.07885, 0.9345, 0.07988, 0.9115, 0.07464, 0.9115, 0.07885, 0.9345, 0.08294, 0.9345, 0.07928, 0.8529, 0.09485, 0.8529, 0.09485, 0.9105, 0.08145, 0.9105, 0.09485, 0.8529, 0.1104, 0.8529, 0.1082, 0.9105, 0.09485, 0.9105, 0.09387, 0.9115, 0.1079, 0.9115, 0.1048, 0.9345, 0.09387, 0.9345, 0.07988, 0.9115, 0.09387, 0.9115, 0.09387, 0.9345, 0.08294, 0.9345, 0.1104, 0.8529, 0.09485, 0.8529, 0.09485, 0.9105, 0.1082, 0.9105, 0.09485, 0.8529, 0.07928, 0.8529, 0.08145, 0.9105, 0.09485, 0.9105, 0.09387, 0.9115, 0.07988, 0.9115, 0.08294, 0.9345, 0.09387, 0.9345, 0.1079, 0.9115, 0.09387, 0.9115, 0.09387, 0.9345, 0.1048, 0.9345, 0.2814, 0.7237, 0.2819, 0.7139, 0.2857, 0.7139, 0.2875, 0.7237, 0.2752, 0.7237, 0.278, 0.7139, 0.2819, 0.7139, 0.2814, 0.7237, 0.2728, 0.7237, 0.2766, 0.7139, 0.278, 0.7139, 0.2752, 0.7237, 0.2752, 0.7237, 0.278, 0.7139, 0.2766, 0.7139, 0.2728, 0.7237, 0.2814, 0.7237, 0.2819, 0.7139, 0.278, 0.7139, 0.2752, 0.7237, 0.2875, 0.7237, 0.2857, 0.7139, 0.2819, 0.7139, 0.2814, 0.7237, 0.2899, 0.7237, 0.2871, 0.7139, 0.2857, 0.7139, 0.2875, 0.7237, 0.2875, 0.7237, 0.2857, 0.7139, 0.2871, 0.7139, 0.2899, 0.7237, 0.08028, 0.8035, 0.08418, 0.8035, 0.08638, 0.7949, 0.08328, 0.7949, 0.1038, 0.9105, 0.1017, 0.8491, 0.1034, 0.8491, 0.1074, 0.9105, 0.1074, 0.9105, 0.1034, 0.8491, 0.1017, 0.8491, 0.1038, 0.9105, 0.1038, 0.9105, 0.09392, 0.9105, 0.09399, 0.9522, 0.1038, 0.9522, 0.09392, 0.9105, 0.08364, 0.9105, 0.08402, 0.9522, 0.09399, 0.9522, 0.1038, 0.9105, 0.1017, 0.8491, 0.09335, 0.8491, 0.09392, 0.9105, 0.09392, 0.9105, 0.09335, 0.8491, 0.08465, 0.8491, 0.08364, 0.9105, 0.1038, 0.9105, 0.1074, 0.9105, 0.1074, 0.9522, 0.1038, 0.9522, 0.1074, 0.9105, 0.1038, 0.9105, 0.1038, 0.9522, 0.1074, 0.9522, 0.08364, 0.9105, 0.08465, 0.8491, 0.08237, 0.8491, 0.0793, 0.9105, 0.0793, 0.9105, 0.08237, 0.8491, 0.08465, 0.8491, 0.08364, 0.9105, 0.0793, 0.9105, 0.08364, 0.9105, 0.08402, 0.9522, 0.07981, 0.9522, 0.08364, 0.9105, 0.09392, 0.9105, 0.09399, 0.9522, 0.08402, 0.9522, 0.08364, 0.9105, 0.08465, 0.8491, 0.09335, 0.8491, 0.09392, 0.9105, 0.09392, 0.9105, 0.09335, 0.8491, 0.1017, 0.8491, 0.1038, 0.9105, 0.1025, 0.8035, 0.1059, 0.8035, 0.1039, 0.7949, 0.1011, 0.7949, 0.09343, 0.8035, 0.08418, 0.8035, 0.08638, 0.7949, 0.09385, 0.7949, 0.09392, 0.9105, 0.1038, 0.9105, 0.1038, 0.9522, 0.09399, 0.9522, 0.08364, 0.9105, 0.0793, 0.9105, 0.07981, 0.9522, 0.08402, 0.9522, 0.08418, 0.8035, 0.08028, 0.8035, 0.08328, 0.7949, 0.08638, 0.7949, 0.08465, 0.8491, 0.09335, 0.8491, 0.09305, 0.817, 0.08237, 0.8491, 0.09335, 0.8491, 0.1017, 0.8491, 0.1034, 0.8491, 0.09305, 0.817, 0.09305, 0.817, 0.1034, 0.8491, 0.1017, 0.8491, 0.09335, 0.8491, 0.08237, 0.8491, 0.09305, 0.817, 0.09335, 0.8491, 0.08465, 0.8491, 0.09343, 0.8035, 0.1025, 0.8035, 0.1011, 0.7949, 0.09385, 0.7949, 0.08418, 0.8035, 0.09343, 0.8035, 0.09385, 0.7949, 0.08638, 0.7949, 0.1025, 0.8035, 0.09343, 0.8035, 0.09385, 0.7949, 0.1011, 0.7949, 0.1059, 0.8035, 0.1025, 0.8035, 0.1011, 0.7949, 0.1039, 0.7949, 0.08638, 0.7949, 0.08328, 0.7949, 0.08688, 0.7849, 0.08954, 0.7849, 0.09385, 0.7949, 0.08638, 0.7949, 0.08954, 0.7849, 0.09403, 0.7849, 0.09385, 0.7949, 0.1011, 0.7949, 0.09888, 0.7849, 0.09403, 0.7849, 0.08328, 0.7949, 0.08638, 0.7949, 0.08954, 0.7849, 0.08688, 0.7849, 0.08638, 0.7949, 0.09385, 0.7949, 0.09403, 0.7849, 0.08954, 0.7849, 0.1011, 0.7949, 0.09385, 0.7949, 0.09403, 0.7849, 0.09888, 0.7849, 0.1039, 0.7949, 0.1011, 0.7949, 0.09888, 0.7849, 0.1007, 0.7849, 0.1011, 0.7949, 0.1039, 0.7949, 0.1007, 0.7849, 0.09888, 0.7849, 0.08238, 0.8855, 0.07924, 0.8855, 0.08005, 0.9127, 0.08275, 0.9127, 0.07924, 0.8855, 0.08238, 0.8855, 0.08275, 0.9127, 0.08005, 0.9127, 0.08005, 0.9127, 0.08275, 0.9127, 0.08282, 0.9377, 0.08071, 0.9376, 0.08275, 0.9127, 0.08005, 0.9127, 0.08071, 0.9376, 0.08282, 0.9377, 0.09452, 0.6706, 0.09687, 0.6798, 0.08837, 0.6794, 0.08773, 0.6691, 0.09909, 0.7268, 0.09912, 0.8855, 0.09075, 0.8855, 0.08998, 0.7266, 0.08998, 0.7266, 0.09075, 0.8855, 0.08238, 0.8855, 0.08088, 0.7268, 0.08773, 0.6691, 0.08837, 0.6794, 0.07993, 0.6798, 0.08114, 0.6706, 0.08114, 0.6706, 0.07993, 0.6798, 0.07672, 0.6794, 0.07945, 0.6669, 0.08088, 0.7268, 0.08238, 0.8855, 0.07924, 0.8855, 0.07745, 0.7266, 0.07745, 0.7266, 0.07924, 0.8855, 0.08238, 0.8855, 0.08088, 0.7268, 0.07945, 0.6669, 0.07672, 0.6794, 0.07993, 0.6798, 0.08114, 0.6706, 0.08114, 0.6706, 0.08773, 0.6691, 0.08712, 0.6619, 0.07945, 0.6669, 0.08773, 0.6691, 0.09452, 0.6706, 0.09576, 0.6669, 0.08712, 0.6619, 0.08712, 0.6619, 0.09576, 0.6669, 0.09452, 0.6706, 0.08773, 0.6691, 0.07945, 0.6669, 0.08712, 0.6619, 0.08773, 0.6691, 0.08114, 0.6706, 0.09452, 0.6706, 0.09687, 0.6798, 0.1, 0.6794, 0.09576, 0.6669, 0.09909, 0.7268, 0.09912, 0.8855, 0.1023, 0.8855, 0.1025, 0.7266, 0.1025, 0.7266, 0.1023, 0.8855, 0.09912, 0.8855, 0.09909, 0.7268, 0.09576, 0.6669, 0.1, 0.6794, 0.09687, 0.6798, 0.09452, 0.6706, 0.08114, 0.6706, 0.07993, 0.6798, 0.08837, 0.6794, 0.08773, 0.6691, 0.08088, 0.7268, 0.08238, 0.8855, 0.09075, 0.8855, 0.08998, 0.7266, 0.08998, 0.7266, 0.09075, 0.8855, 0.09912, 0.8855, 0.09909, 0.7268, 0.08773, 0.6691, 0.08837, 0.6794, 0.09687, 0.6798, 0.09452, 0.6706, 0.09912, 0.8855, 0.1023, 0.8855, 0.1002, 0.9127, 0.0973, 0.9127, 0.1023, 0.8855, 0.09912, 0.8855, 0.0973, 0.9127, 0.1002, 0.9127, 0.1002, 0.9127, 0.0973, 0.9127, 0.0948, 0.9385, 0.09715, 0.9387, 0.0973, 0.9127, 0.1002, 0.9127, 0.09715, 0.9387, 0.0948, 0.9385, 0.09912, 0.8855, 0.09075, 0.8855, 0.08996, 0.9127, 0.0973, 0.9127, 0.09075, 0.8855, 0.08238, 0.8855, 0.08275, 0.9127, 0.08996, 0.9127, 0.08996, 0.9127, 0.08275, 0.9127, 0.08282, 0.9377, 0.0886, 0.938, 0.0973, 0.9127, 0.08996, 0.9127, 0.0886, 0.938, 0.0948, 0.9385, 0.08238, 0.8855, 0.09075, 0.8855, 0.08996, 0.9127, 0.08275, 0.9127, 0.09075, 0.8855, 0.09912, 0.8855, 0.0973, 0.9127, 0.08996, 0.9127, 0.08996, 0.9127, 0.0973, 0.9127, 0.0948, 0.9385, 0.0886, 0.938, 0.08275, 0.9127, 0.08996, 0.9127, 0.0886, 0.938, 0.08282, 0.9377, 0.09403, 0.7849, 0.09351, 0.7774, 0.0906, 0.7772, 0.08954, 0.7849, 0.09888, 0.7849, 0.09622, 0.7776, 0.09351, 0.7774, 0.09403, 0.7849, 0.1007, 0.7849, 0.09721, 0.7777, 0.09622, 0.7776, 0.09888, 0.7849, 0.09888, 0.7849, 0.09622, 0.7776, 0.09721, 0.7777, 0.1007, 0.7849, 0.09403, 0.7849, 0.09351, 0.7774, 0.09622, 0.7776, 0.09888, 0.7849, 0.08954, 0.7849, 0.0906, 0.7772, 0.09351, 0.7774, 0.09403, 0.7849, 0.08688, 0.7849, 0.08949, 0.777, 0.0906, 0.7772, 0.08954, 0.7849, 0.08954, 0.7849, 0.0906, 0.7772, 0.08949, 0.777, 0.08688, 0.7849, 0.08837, 0.6794, 0.08998, 0.7266, 0.09909, 0.7268, 0.09687, 0.6798, 0.07993, 0.6798, 0.08088, 0.7268, 0.08998, 0.7266, 0.08837, 0.6794, 0.1, 0.6794, 0.1025, 0.7266, 0.09909, 0.7268, 0.09687, 0.6798, 0.09687, 0.6798, 0.09909, 0.7268, 0.1025, 0.7266, 0.1, 0.6794, 0.07672, 0.6794, 0.07745, 0.7266, 0.08088, 0.7268, 0.07993, 0.6798, 0.07993, 0.6798, 0.08088, 0.7268, 0.07745, 0.7266, 0.07672, 0.6794, 0.08837, 0.6794, 0.08998, 0.7266, 0.08088, 0.7268, 0.07993, 0.6798, 0.09687, 0.6798, 0.09909, 0.7268, 0.08998, 0.7266, 0.08837, 0.6794])
me_cube_003.materials.append(mat_material)
me_cube_003.update()

# ---- objects
ob_cube_003 = bpy.data.objects.new('Cube.003', me_cube_003)

# ---- transforms, parenting, visibility, modifiers, constraints
ob_cube_003.location = (-5.96e-08, 1.192e-07, 0.0)
ob_cube_003.rotation_euler = (0.0, -0.0, 1.154)
ob_cube_003.scale = (0.6766, 0.6766, 0.6766)

# ---- collection membership
col_collection.objects.link(ob_cube_003)

# ---- scene / render settings (as saved in the file)
scene.frame_start = 1; scene.frame_end = 250; scene.frame_set(1)
scene.render.engine = 'BLENDER_EEVEE_NEXT'
scene.render.resolution_y = 1737
scene.cycles.sampling_pattern = 'TABULATED_SOBOL'
scene.eevee.ray_tracing_options.trace_max_roughness = 0.0
scene.view_settings.view_transform = 'Standard'
bpy.context.view_layer.update()

# ---- added for rendering (the .blend has no active camera): camera
cam_auto = bpy.data.cameras.new('AutoCamera')
cam_auto.lens = 50.0
cam_auto.sensor_width = 36.0
cam_auto.clip_end = 1000.0
ob_auto_camera = bpy.data.objects.new('AutoCamera', cam_auto)
scene.collection.objects.link(ob_auto_camera)
ob_auto_camera.location = (10.7197, -12.7229, 10.9267)
ob_auto_camera.rotation_euler = (1.09748, -7.21219e-08, 0.694738)
scene.camera = ob_auto_camera
bpy.context.view_layer.update()
